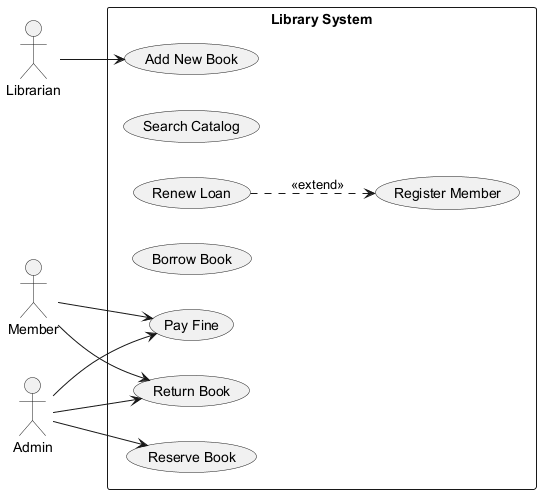

The diagram above was rendered by PlantUML. Its source (embedded in the PNG):
@startuml
skinparam backgroundColor #FFFFFF
skinparam classBackgroundColor #E8F4FA
skinparam classBorderColor #2C7DA0
left to right direction
actor "Librarian" as Librarian
actor "Member" as Member
actor "Admin" as Admin
rectangle "Library System" {
  usecase "Reserve Book" as UC_ReserveBook
  usecase "Search Catalog" as UC_SearchCatalog
  usecase "Renew Loan" as UC_RenewLoan
  usecase "Borrow Book" as UC_BorrowBook
  usecase "Add New Book" as UC_AddNewBook
  usecase "Pay Fine" as UC_PayFine
  usecase "Return Book" as UC_ReturnBook
  usecase "Register Member" as UC_RegisterMember
}
Librarian --> UC_AddNewBook
Member --> UC_ReturnBook
Member --> UC_PayFine
Admin --> UC_ReserveBook
Admin --> UC_PayFine
Admin --> UC_ReturnBook
UC_RenewLoan ..> UC_RegisterMember : <<extend>>
@enduml